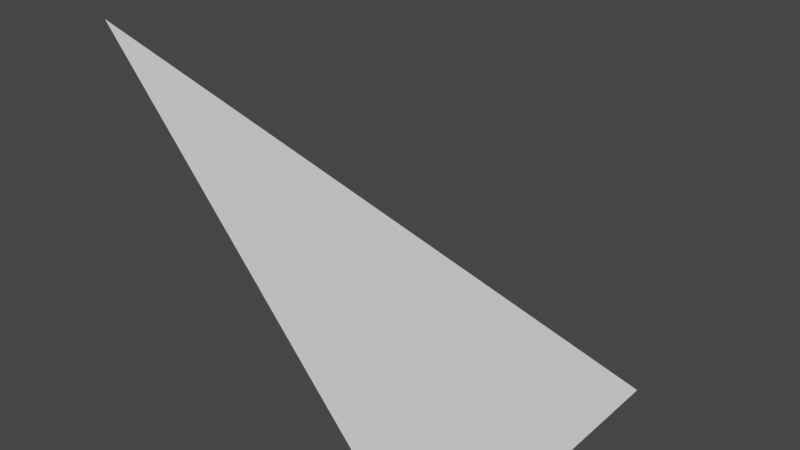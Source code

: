# Source: Attribute_Visualiser.blend  (saved by Blender 4.0.20; exported with 4.5.12 LTS)
import bpy
from mathutils import Matrix  # noqa: F401  (used for matrix-valued properties, if any)

bpy.ops.wm.read_factory_settings(use_empty=True)
scene = bpy.context.scene
scene.name = 'Scene'

# ---- collections
col_collection = bpy.data.collections.new('Collection'); scene.collection.children.link(col_collection)

# ---- node groups
ng_attribute_visualiser = bpy.data.node_groups.new('Attribute Visualiser', 'GeometryNodeTree')
_s = ng_attribute_visualiser.interface.new_socket(name='Mesh', in_out='OUTPUT', socket_type='NodeSocketGeometry')
_s = ng_attribute_visualiser.interface.new_socket(name='Geometry', in_out='INPUT', socket_type='NodeSocketGeometry')
_s = ng_attribute_visualiser.interface.new_socket(name='Attribute', in_out='INPUT', socket_type='NodeSocketFloat')
_s = ng_attribute_visualiser.interface.new_socket(name='Decimals', in_out='INPUT', socket_type='NodeSocketInt')
_s.min_value = 0
_s.max_value = 3
_s = ng_attribute_visualiser.interface.new_socket(name='Character Size', in_out='INPUT', socket_type='NodeSocketFloat')
_s.default_value = 0.25
_s.min_value = 0.0
_s.max_value = 1.0
ng_attribute_visualiser.is_modifier = True
_N = ng_attribute_visualiser.nodes; _L = ng_attribute_visualiser.links
n0 = _N.new('NodeFrame'); n0.name = 'Frame.010'; n0.location = (-2490, 219)
n0.label = 'DECIMALS'
n0.width = 880
n1 = _N.new('NodeFrame'); n1.name = 'Frame.003'; n1.location = (-2484, -529)
n1.label = 'FULL NUMBER'
n1.width = 1038
n2 = _N.new('NodeFrame'); n2.name = 'Frame'; n2.location = (-486, 1101)
n2.label = 'CHARACTER OFFSET'
n2.width = 1509
n3 = _N.new('NodeFrame'); n3.name = 'Frame.002'; n3.location = (904, -1214)
n3.label = 'VISUALISE DIGITS'
n3.width = 807
n4 = _N.new('NodeFrame'); n4.name = 'Frame.004'; n4.location = (1047, -714)
n4.label = 'DECIMAL VALUES'
n4.width = 865
n5 = _N.new('NodeFrame'); n5.name = 'Frame.001'; n5.location = (-990, -640)
n5.label = 'CALCULATE NUMBER LENGTH'
n5.width = 734
n6 = _N.new('NodeFrame'); n6.name = 'Frame.005'; n6.location = (-995, -73)
n6.label = 'LESS THAN ONE CASE'
n6.width = 1004
n7 = _N.new('NodeReroute'); n7.name = 'Reroute'; n7.location = (-1190, -342)
n7.width = 16
n7.socket_idname = 'NodeSocketFloat'
n8 = _N.new('GeometryNodeStoreNamedAttribute'); n8.name = 'Store Named Attribute.002'; n8.location = (-1032, 173)
n8.inputs[2].default_value = 'attribute'
n9 = _N.new('ShaderNodeMath'); n9.name = 'Math.014'; n9.location = (476, -324)
n9.operation = 'POWER'
n9.inputs[0].default_value = 10.0
n10 = _N.new('GeometryNodeInputNamedAttribute'); n10.name = 'Named Attribute.007'; n10.location = (191, -365)
n10.label = 'Named Attribute'
n10.data_type = 'INT'
n10.inputs[0].default_value = 'decimals'
n11 = _N.new('ShaderNodeMath'); n11.name = 'Math.013'; n11.location = (192, -191)
n11.operation = 'TRUNC'
n11.inputs[1].default_value = 1.0
n12 = _N.new('NodeReroute'); n12.name = 'Reroute.001'; n12.location = (35, -138)
n12.width = 16
n12.socket_idname = 'NodeSocketFloat'
n13 = _N.new('ShaderNodeMath'); n13.name = 'Math.016'; n13.location = (435, -40)
n13.operation = 'SUBTRACT'
n14 = _N.new('ShaderNodeMath'); n14.name = 'Math.015'; n14.location = (710, -161)
n14.operation = 'MULTIPLY'
n15 = _N.new('ShaderNodeMath'); n15.name = 'Math.010'; n15.location = (673, -227)
n15.operation = 'POWER'
n15.inputs[0].default_value = 10.0
n16 = _N.new('ShaderNodeMath'); n16.name = 'Math.012'; n16.location = (471, -230)
n17 = _N.new('GeometryNodeInputNamedAttribute'); n17.name = 'Named Attribute.004'; n17.location = (30, -353)
n17.data_type = 'INT'
n17.inputs[0].default_value = 'decimals'
n18 = _N.new('FunctionNodeCompare'); n18.name = 'Compare.001'; n18.location = (291, -407)
n18.label = 'Greather Than'
n18.data_type = 'INT'
n18.inputs[6].default_value = (0.0, 0.0, 0.0, 0.0)
n18.inputs[7].default_value = (0.0, 0.0, 0.0, 0.0)
n19 = _N.new('ShaderNodeMath'); n19.name = 'Math.009'; n19.location = (869, -40)
n19.operation = 'MULTIPLY'
n20 = _N.new('ShaderNodeMath'); n20.name = 'Math.017'; n20.location = (-1399, -303)
n21 = _N.new('ShaderNodeMath'); n21.name = 'Math.011'; n21.location = (218, -96)
n21.operation = 'TRUNC'
n21.inputs[1].default_value = 1.0
n22 = _N.new('GeometryNodeStoreNamedAttribute'); n22.name = 'Store Named Attribute.003'; n22.location = (-2565, 468)
n22.data_type = 'INT'
n22.inputs[2].default_value = 'decimals'
n23 = _N.new('GeometryNodeStoreNamedAttribute'); n23.name = 'Store Named Attribute.004'; n23.location = (-2944, 478)
n23.data_type = 'BOOLEAN'
n23.inputs[2].default_value = 'negative'
n24 = _N.new('FunctionNodeCompare'); n24.name = 'Compare.004'; n24.location = (-3179, -83)
n24.operation = 'LESS_THAN'
n24.inputs[6].default_value = (0.0, 0.0, 0.0, 0.0)
n24.inputs[7].default_value = (0.0, 0.0, 0.0, 0.0)
n25 = _N.new('GeometryNodeStringToCurves'); n25.name = 'String to Curves'; n25.location = (233, -86)
n25.font = None
n25.pivot_mode = 'BOTTOM_CENTER'
n25.inputs[0].default_value = '0123456789.-'
n26 = _N.new('ShaderNodeVectorMath'); n26.name = 'Vector Math'; n26.location = (532, -232)
n26.operation = 'MULTIPLY'
n26.inputs[1].default_value = (-1.0, 0.0, 0.0)
n27 = _N.new('GeometryNodeSetPosition'); n27.name = 'Set Position'; n27.location = (761, -66)
n28 = _N.new('GeometryNodeSetPosition'); n28.name = 'Set Position.001'; n28.location = (1834, 205)
n29 = _N.new('ShaderNodeValue'); n29.name = 'Value'; n29.location = (722, -692)
n29.outputs[0].default_value = -0.58
n30 = _N.new('GeometryNodeInputNamedAttribute'); n30.name = 'Named Attribute'; n30.location = (731, -551)
n30.data_type = 'INT'
n30.inputs[0].default_value = 'Duplicate Index'
n31 = _N.new('GeometryNodeStoreNamedAttribute'); n31.name = 'Store Named Attribute.001'; n31.location = (197, 274)
n31.data_type = 'INT'
n31.inputs[2].default_value = 'lenght'
n32 = _N.new('GeometryNodeStoreNamedAttribute'); n32.name = 'Store Named Attribute'; n32.location = (843, 277)
n32.data_type = 'INT'
n32.inputs[2].default_value = 'Duplicate Index'
n33 = _N.new('GeometryNodeDuplicateElements'); n33.name = 'Duplicate Elements'; n33.location = (660, 259)
n34 = _N.new('GeometryNodeInputNamedAttribute'); n34.name = 'Named Attribute.002'; n34.location = (29, -40)
n34.inputs[0].default_value = 'attribute'
n35 = _N.new('GeometryNodeInputNamedAttribute'); n35.name = 'Named Attribute.003'; n35.location = (31, -178)
n35.data_type = 'INT'
n35.inputs[0].default_value = 'Duplicate Index'
n36 = _N.new('ShaderNodeMath'); n36.name = 'Math.006'; n36.location = (472, -57)
n36.operation = 'DIVIDE'
n37 = _N.new('ShaderNodeMath'); n37.name = 'Math.007'; n37.location = (251, -170)
n37.operation = 'POWER'
n37.inputs[0].default_value = 10.0
n38 = _N.new('ShaderNodeMath'); n38.name = 'Math.008'; n38.location = (638, -60)
n38.operation = 'MODULO'
n38.inputs[1].default_value = 10.0
n39 = _N.new('FunctionNodeCompare'); n39.name = 'Compare.002'; n39.location = (319, -225)
n39.operation = 'EQUAL'
n39.data_type = 'INT'
n39.inputs[6].default_value = (0.0, 0.0, 0.0, 0.0)
n39.inputs[7].default_value = (0.0, 0.0, 0.0, 0.0)
n40 = _N.new('FunctionNodeCompare'); n40.name = 'Compare.003'; n40.location = (318, -40)
n40.data_type = 'INT'
n40.inputs[6].default_value = (0.0, 0.0, 0.0, 0.0)
n40.inputs[7].default_value = (0.0, 0.0, 0.0, 0.0)
n41 = _N.new('GeometryNodeInputNamedAttribute'); n41.name = 'Named Attribute.005'; n41.location = (29, -114)
n41.data_type = 'INT'
n41.inputs[0].default_value = 'decimals'
n42 = _N.new('GeometryNodeInputNamedAttribute'); n42.name = 'Named Attribute.006'; n42.location = (29, -257)
n42.data_type = 'INT'
n42.inputs[0].default_value = 'Duplicate Index'
n43 = _N.new('FunctionNodeBooleanMath'); n43.name = 'Boolean Math'; n43.location = (521, -94)
n44 = _N.new('GeometryNodeInputNamedAttribute'); n44.name = 'Named Attribute.011'; n44.location = (1174, -538)
n44.data_type = 'INT'
n44.inputs[0].default_value = 'Duplicate Index'
n45 = _N.new('GeometryNodeInputNamedAttribute'); n45.name = 'Named Attribute.010'; n45.location = (1173, -397)
n45.data_type = 'INT'
n45.inputs[0].default_value = 'lenght'
n46 = _N.new('ShaderNodeMath'); n46.name = 'Math.019'; n46.location = (1403, -330)
n46.operation = 'SUBTRACT'
n46.inputs[1].default_value = 1.0
n47 = _N.new('FunctionNodeCompare'); n47.name = 'Compare.005'; n47.location = (1667, -413)
n47.operation = 'EQUAL'
n47.data_type = 'INT'
n47.inputs[6].default_value = (0.0, 0.0, 0.0, 0.0)
n47.inputs[7].default_value = (0.0, 0.0, 0.0, 0.0)
n48 = _N.new('GeometryNodeInputNamedAttribute'); n48.name = 'Named Attribute.009'; n48.location = (1166, -261)
n48.data_type = 'BOOLEAN'
n48.inputs[0].default_value = 'negative'
n49 = _N.new('GeometryNodeSwitch'); n49.name = 'Switch.001'; n49.location = (2228, -235)
n49.input_type = 'INT'
n49.inputs[2].default_value = 11
n50 = _N.new('GeometryNodeSwitch'); n50.name = 'Switch'; n50.location = (696, -77)
n50.input_type = 'INT'
n50.inputs[2].default_value = 10
n51 = _N.new('GeometryNodeInstanceOnPoints'); n51.name = 'Instance on Points'; n51.location = (2611, 134)
n51.inputs[3].default_value = True
n52 = _N.new('FunctionNodeBooleanMath'); n52.name = 'Boolean Math.001'; n52.location = (1885, -219)
n53 = _N.new('ShaderNodeMath'); n53.name = 'Math.005'; n53.location = (-3021, -264)
n53.operation = 'ABSOLUTE'
n53.inputs[1].default_value = 1.0
n54 = _N.new('ShaderNodeMath'); n54.name = 'Math.018'; n54.location = (-80, 330)
n55 = _N.new('GeometryNodeInputNamedAttribute'); n55.name = 'Named Attribute.008'; n55.location = (-308, 309)
n55.data_type = 'BOOLEAN'
n55.inputs[0].default_value = 'negative'
n56 = _N.new('ShaderNodeMath'); n56.name = 'Math.001'; n56.location = (209, -226)
n56.operation = 'LOGARITHM'
n56.inputs[1].default_value = 10.0
n57 = _N.new('ShaderNodeMath'); n57.name = 'Math.002'; n57.location = (383, -226)
n57.operation = 'CEIL'
n57.inputs[1].default_value = 10.0
n58 = _N.new('ShaderNodeMath'); n58.name = 'Math.003'; n58.location = (29, -227)
n58.inputs[1].default_value = 1.0
n59 = _N.new('ShaderNodeMath'); n59.name = 'Math.004'; n59.location = (565, -48)
n60 = _N.new('FunctionNodeCompare'); n60.name = 'Compare'; n60.location = (38, -40)
n60.operation = 'EQUAL'
n60.data_type = 'INT'
n60.inputs[6].default_value = (0.0, 0.0, 0.0, 0.0)
n60.inputs[7].default_value = (0.0, 0.0, 0.0, 0.0)
n61 = _N.new('ShaderNodeMath'); n61.name = 'Math.021'; n61.location = (631, -163)
n62 = _N.new('FunctionNodeBooleanMath'); n62.name = 'Boolean Math.002'; n62.location = (273, -139)
n63 = _N.new('FunctionNodeCompare'); n63.name = 'Compare.006'; n63.location = (36, -95)
n63.operation = 'LESS_THAN'
n63.inputs[1].default_value = 1.0
n63.inputs[6].default_value = (0.0, 0.0, 0.0, 0.0)
n63.inputs[7].default_value = (0.0, 0.0, 0.0, 0.0)
n64 = _N.new('GeometryNodeInputNamedAttribute'); n64.name = 'Named Attribute.012'; n64.location = (29, -289)
n64.data_type = 'INT'
n64.inputs[0].default_value = 'decimals'
n65 = _N.new('ShaderNodeMath'); n65.name = 'Math.020'; n65.location = (447, -136)
n65.inputs[1].default_value = 1.0
n66 = _N.new('GeometryNodeSwitch'); n66.name = 'Switch.002'; n66.location = (835, -39)
n66.input_type = 'INT'
n67 = _N.new('ShaderNodeMath'); n67.name = 'Math'; n67.location = (900, -549)
n67.operation = 'MULTIPLY'
n68 = _N.new('ShaderNodeMath'); n68.name = 'Math.022'; n68.location = (1120, -549)
n69 = _N.new('GeometryNodeInputNamedAttribute'); n69.name = 'Named Attribute.001'; n69.location = (205, 59)
n69.data_type = 'INT'
n69.inputs[0].default_value = 'lenght'
n70 = _N.new('GeometryNodeSwitch'); n70.name = 'Switch.003'; n70.location = (852, -259)
n70.input_type = 'FLOAT'
n71 = _N.new('GeometryNodeInputNamedAttribute'); n71.name = 'Named Attribute.013'; n71.location = (29, -211)
n71.data_type = 'INT'
n71.inputs[0].default_value = 'Duplicate Index'
n72 = _N.new('FunctionNodeCompare'); n72.name = 'Compare.007'; n72.location = (266, -230)
n72.operation = 'GREATER_EQUAL'
n72.data_type = 'INT'
n72.inputs[6].default_value = (0.0, 0.0, 0.0, 0.0)
n72.inputs[7].default_value = (0.0, 0.0, 0.0, 0.0)
n73 = _N.new('ShaderNodeMath'); n73.name = 'Math.023'; n73.location = (477, -328)
n74 = _N.new('FunctionNodeCompare'); n74.name = 'Compare.008'; n74.location = (271, -409)
n74.data_type = 'INT'
n74.inputs[6].default_value = (0.0, 0.0, 0.0, 0.0)
n74.inputs[7].default_value = (0.0, 0.0, 0.0, 0.0)
n75 = _N.new('ShaderNodeMath'); n75.name = 'Math.024'; n75.location = (678, -349)
n75.operation = 'MULTIPLY'
n75.inputs[1].default_value = 0.15
n76 = _N.new('GeometryNodeInputNamedAttribute'); n76.name = 'Named Attribute.014'; n76.location = (32, -358)
n76.data_type = 'INT'
n76.inputs[0].default_value = 'decimals'
n77 = _N.new('GeometryNodeInputNamedAttribute'); n77.name = 'Named Attribute.015'; n77.location = (279, -39)
n77.data_type = 'INT'
n77.inputs[0].default_value = 'decimals'
n78 = _N.new('FunctionNodeBooleanMath'); n78.name = 'Boolean Math.003'; n78.location = (489, -54)
n79 = _N.new('ShaderNodeCombineXYZ'); n79.name = 'Combine XYZ'; n79.location = (1340, -550)
n80 = _N.new('ShaderNodeVectorMath'); n80.name = 'Vector Math.001'; n80.location = (1263, 593)
n80.operation = 'SCALE'
n81 = _N.new('NodeGroupOutput'); n81.name = 'Group Output'; n81.location = (4108, 134)
n82 = _N.new('NodeReroute'); n82.name = 'Reroute.002'; n82.location = (-3295, -313)
n82.width = 16
n82.socket_idname = 'NodeSocketFloat'
n83 = _N.new('NodeReroute'); n83.name = 'Reroute.003'; n83.location = (208, -237)
n83.width = 16
n83.socket_idname = 'NodeSocketFloat'
n84 = _N.new('NodeGroupInput'); n84.name = 'Group Input.001'; n84.location = (23, -237)
n85 = _N.new('NodeGroupInput'); n85.name = 'Group Input'; n85.location = (-3689, 293)
n86 = _N.new('GeometryNodeRemoveAttribute'); n86.name = 'Remove Named Attribute'; n86.location = (2862, 126)
n86.inputs[1].default_value = 'lenght'
n87 = _N.new('GeometryNodeRemoveAttribute'); n87.name = 'Remove Named Attribute.001'; n87.location = (3112, 124)
n87.inputs[1].default_value = 'attribute'
n88 = _N.new('GeometryNodeRemoveAttribute'); n88.name = 'Remove Named Attribute.002'; n88.location = (3363, 123)
n88.inputs[1].default_value = 'decimals'
n89 = _N.new('GeometryNodeRemoveAttribute'); n89.name = 'Remove Named Attribute.003'; n89.location = (3863, 137)
n89.inputs[1].default_value = 'Duplicate Index'
n90 = _N.new('GeometryNodeRemoveAttribute'); n90.name = 'Remove Named Attribute.004'; n90.location = (3613, 121)
n90.inputs[1].default_value = 'negative'
n91 = _N.new('FunctionNodeInputString'); n91.name = 'String'; n91.location = (-3685, 473)
n91.label = 'SOURCE'
n91.width = 570
n91.string = 'https://www.youtube.com/watch?v=_W47HfoeFsg'
n91.outputs[0].default_value = ''
n9.parent = n0
n10.parent = n0
n11.parent = n0
n12.parent = n0
n13.parent = n0
n14.parent = n0
n15.parent = n1
n16.parent = n1
n17.parent = n1
n18.parent = n1
n19.parent = n1
n21.parent = n1
n29.parent = n2
n30.parent = n2
n34.parent = n3
n35.parent = n3
n36.parent = n3
n37.parent = n3
n38.parent = n3
n39.parent = n4
n40.parent = n4
n41.parent = n4
n42.parent = n4
n43.parent = n4
n50.parent = n4
n56.parent = n5
n57.parent = n5
n58.parent = n5
n59.parent = n5
n60.parent = n5
n61.parent = n6
n62.parent = n6
n63.parent = n6
n64.parent = n6
n65.parent = n6
n66.parent = n6
n67.parent = n2
n68.parent = n2
n70.parent = n2
n71.parent = n2
n72.parent = n2
n73.parent = n2
n74.parent = n2
n75.parent = n2
n76.parent = n2
n77.parent = n2
n78.parent = n2
n79.parent = n2
_L.new(n31.outputs[0], n33.inputs[0])
_L.new(n89.outputs[0], n81.inputs[0])
_L.new(n28.outputs[0], n51.inputs[0])
_L.new(n25.outputs[3], n26.inputs[0])
_L.new(n25.outputs[0], n27.inputs[0])
_L.new(n26.outputs[0], n27.inputs[2])
_L.new(n27.outputs[0], n51.inputs[2])
_L.new(n32.outputs[0], n28.inputs[0])
_L.new(n33.outputs[0], n32.inputs[0])
_L.new(n30.outputs[0], n67.inputs[0])
_L.new(n68.outputs[0], n79.inputs[0])
_L.new(n29.outputs[0], n67.inputs[1])
_L.new(n33.outputs[1], n32.inputs[3])
_L.new(n58.outputs[0], n56.inputs[0])
_L.new(n56.outputs[0], n57.inputs[0])
_L.new(n7.outputs[0], n58.inputs[0])
_L.new(n7.outputs[0], n60.inputs[2])
_L.new(n60.outputs[0], n59.inputs[0])
_L.new(n57.outputs[0], n59.inputs[1])
_L.new(n8.outputs[0], n31.inputs[0])
_L.new(n22.outputs[0], n8.inputs[0])
_L.new(n7.outputs[0], n8.inputs[3])
_L.new(n34.outputs[0], n36.inputs[0])
_L.new(n37.outputs[0], n36.inputs[1])
_L.new(n35.outputs[0], n37.inputs[1])
_L.new(n36.outputs[0], n38.inputs[0])
_L.new(n82.outputs[0], n53.inputs[0])
_L.new(n21.outputs[0], n19.inputs[0])
_L.new(n23.outputs[0], n22.inputs[0])
_L.new(n15.outputs[0], n19.inputs[1])
_L.new(n53.outputs[0], n21.inputs[0])
_L.new(n17.outputs[0], n18.inputs[2])
_L.new(n17.outputs[0], n16.inputs[0])
_L.new(n18.outputs[0], n16.inputs[1])
_L.new(n16.outputs[0], n15.inputs[1])
_L.new(n10.outputs[0], n9.inputs[1])
_L.new(n13.outputs[0], n14.inputs[0])
_L.new(n9.outputs[0], n14.inputs[1])
_L.new(n11.outputs[0], n13.inputs[1])
_L.new(n53.outputs[0], n11.inputs[0])
_L.new(n12.outputs[0], n13.inputs[0])
_L.new(n53.outputs[0], n12.inputs[0])
_L.new(n14.outputs[0], n20.inputs[0])
_L.new(n19.outputs[0], n20.inputs[1])
_L.new(n20.outputs[0], n7.inputs[0])
_L.new(n41.outputs[0], n39.inputs[2])
_L.new(n42.outputs[0], n39.inputs[3])
_L.new(n41.outputs[0], n40.inputs[2])
_L.new(n38.outputs[0], n50.inputs[1])
_L.new(n40.outputs[0], n43.inputs[0])
_L.new(n39.outputs[0], n43.inputs[1])
_L.new(n43.outputs[0], n50.inputs[0])
_L.new(n69.outputs[0], n33.inputs[2])
_L.new(n82.outputs[0], n24.inputs[0])
_L.new(n85.outputs[0], n23.inputs[0])
_L.new(n24.outputs[0], n23.inputs[3])
_L.new(n55.outputs[0], n54.inputs[0])
_L.new(n54.outputs[0], n31.inputs[3])
_L.new(n45.outputs[0], n46.inputs[0])
_L.new(n44.outputs[0], n47.inputs[3])
_L.new(n46.outputs[0], n47.inputs[2])
_L.new(n48.outputs[0], n52.inputs[0])
_L.new(n47.outputs[0], n52.inputs[1])
_L.new(n50.outputs[0], n49.inputs[1])
_L.new(n52.outputs[0], n49.inputs[0])
_L.new(n49.outputs[0], n51.inputs[4])
_L.new(n53.outputs[0], n63.inputs[0])
_L.new(n63.outputs[0], n66.inputs[0])
_L.new(n59.outputs[0], n66.inputs[1])
_L.new(n63.outputs[0], n62.inputs[0])
_L.new(n64.outputs[0], n62.inputs[1])
_L.new(n62.outputs[0], n65.inputs[0])
_L.new(n65.outputs[0], n61.inputs[0])
_L.new(n61.outputs[0], n66.inputs[2])
_L.new(n66.outputs[0], n54.inputs[1])
_L.new(n64.outputs[0], n61.inputs[1])
_L.new(n67.outputs[0], n68.inputs[0])
_L.new(n71.outputs[0], n72.inputs[2])
_L.new(n76.outputs[0], n72.inputs[3])
_L.new(n70.outputs[0], n68.inputs[1])
_L.new(n71.outputs[0], n74.inputs[2])
_L.new(n76.outputs[0], n74.inputs[3])
_L.new(n72.outputs[0], n73.inputs[0])
_L.new(n74.outputs[0], n73.inputs[1])
_L.new(n73.outputs[0], n75.inputs[0])
_L.new(n75.outputs[0], n70.inputs[2])
_L.new(n77.outputs[0], n78.inputs[0])
_L.new(n72.outputs[0], n78.inputs[1])
_L.new(n78.outputs[0], n70.inputs[0])
_L.new(n75.outputs[0], n70.inputs[1])
_L.new(n79.outputs[0], n80.inputs[0])
_L.new(n80.outputs[0], n28.inputs[3])
_L.new(n83.outputs[0], n80.inputs[3])
_L.new(n51.outputs[0], n86.inputs[0])
_L.new(n86.outputs[0], n87.inputs[0])
_L.new(n87.outputs[0], n88.inputs[0])
_L.new(n90.outputs[0], n89.inputs[0])
_L.new(n88.outputs[0], n90.inputs[0])
_L.new(n85.outputs[1], n82.inputs[0])
_L.new(n85.outputs[2], n22.inputs[3])
_L.new(n84.outputs[3], n25.inputs[1])
_L.new(n84.outputs[3], n83.inputs[0])
n81.is_active_output = True
ng_geometry_nodes = bpy.data.node_groups.new('Geometry Nodes', 'GeometryNodeTree')
_s = ng_geometry_nodes.interface.new_socket(name='Geometry', in_out='OUTPUT', socket_type='NodeSocketGeometry')
_s = ng_geometry_nodes.interface.new_socket(name='Geometry', in_out='INPUT', socket_type='NodeSocketGeometry')
ng_geometry_nodes.is_modifier = True
_N = ng_geometry_nodes.nodes; _L = ng_geometry_nodes.links
n0 = _N.new('NodeGroupInput'); n0.name = 'Group Input'; n0.location = (-702, -4)
n1 = _N.new('GeometryNodeSeparateGeometry'); n1.name = 'Separate Geometry'; n1.location = (-435, 53)
n2 = _N.new('GeometryNodeInputPosition'); n2.name = 'Position'; n2.location = (-462, -244)
n3 = _N.new('ShaderNodeSeparateXYZ'); n3.name = 'Separate XYZ'; n3.location = (-241, -265)
n4 = _N.new('GeometryNodeGroup'); n4.name = 'Group'; n4.location = (-54, -79)
n4.node_tree = ng_attribute_visualiser
n4.inputs[2].default_value = 3
n4.inputs[3].default_value = 0.25
n5 = _N.new('NodeGroupOutput'); n5.name = 'Group Output'; n5.location = (1147, 31)
n6 = _N.new('GeometryNodeJoinGeometry'); n6.name = 'Join Geometry'; n6.location = (906, 14)
n6.hide = True
n7 = _N.new('GeometryNodeRotateInstances'); n7.name = 'Rotate Instances'; n7.location = (128, -128)
n7.inputs[2].default_value = (1.571, 0.0, 0.0)
n8 = _N.new('GeometryNodeFillCurve'); n8.name = 'Fill Curve'; n8.location = (311, -85)
_L.new(n0.outputs[0], n1.inputs[0])
_L.new(n1.outputs[0], n4.inputs[0])
_L.new(n1.outputs[0], n6.inputs[0])
_L.new(n6.outputs[0], n5.inputs[0])
_L.new(n2.outputs[0], n3.inputs[0])
_L.new(n3.outputs[2], n4.inputs[1])
_L.new(n4.outputs[0], n7.inputs[0])
_L.new(n7.outputs[0], n8.inputs[0])
_L.new(n8.outputs[0], n6.inputs[0])
n5.is_active_output = True
ng_auto_smooth = bpy.data.node_groups.new('Auto Smooth', 'GeometryNodeTree')
_s = ng_auto_smooth.interface.new_socket(name='Geometry', in_out='OUTPUT', socket_type='NodeSocketGeometry')
_s = ng_auto_smooth.interface.new_socket(name='Geometry', in_out='INPUT', socket_type='NodeSocketGeometry')
_s = ng_auto_smooth.interface.new_socket(name='Angle', in_out='INPUT', socket_type='NodeSocketFloat')
_s.subtype = 'ANGLE'
_s.min_value = 0.0
_s.max_value = 3.142
ng_auto_smooth.is_modifier = True
_N = ng_auto_smooth.nodes; _L = ng_auto_smooth.links
n0 = _N.new('NodeGroupOutput'); n0.name = 'Group Output'; n0.location = (480, -100)
n1 = _N.new('NodeGroupInput'); n1.name = 'Group Input'; n1.location = (-420, -300)
n2 = _N.new('NodeGroupInput'); n2.name = 'Group Input.001'; n2.location = (-60, -100)
n3 = _N.new('GeometryNodeSetShadeSmooth'); n3.name = 'Set Shade Smooth'; n3.location = (120, -100)
n3.domain = 'EDGE'
n4 = _N.new('GeometryNodeSetShadeSmooth'); n4.name = 'Set Shade Smooth.001'; n4.location = (300, -100)
n5 = _N.new('GeometryNodeInputMeshEdgeAngle'); n5.name = 'Edge Angle'; n5.location = (-420, -220)
n6 = _N.new('GeometryNodeInputEdgeSmooth'); n6.name = 'Is Edge Smooth'; n6.location = (-60, -160)
n7 = _N.new('GeometryNodeInputShadeSmooth'); n7.name = 'Is Face Smooth'; n7.location = (-240, -340)
n8 = _N.new('FunctionNodeBooleanMath'); n8.name = 'Boolean Math'; n8.location = (-60, -220)
n9 = _N.new('FunctionNodeCompare'); n9.name = 'Compare'; n9.location = (-240, -180)
n9.operation = 'LESS_EQUAL'
_L.new(n5.outputs[0], n9.inputs[0])
_L.new(n4.outputs[0], n0.inputs[0])
_L.new(n1.outputs[1], n9.inputs[1])
_L.new(n9.outputs[0], n8.inputs[0])
_L.new(n7.outputs[0], n8.inputs[1])
_L.new(n2.outputs[0], n3.inputs[0])
_L.new(n6.outputs[0], n3.inputs[1])
_L.new(n3.outputs[0], n4.inputs[0])
_L.new(n8.outputs[0], n3.inputs[2])
n0.is_active_output = True

# ---- world
world_world = bpy.data.worlds.new('World'); scene.world = world_world
world_world.use_nodes = True; world_world.node_tree.nodes.clear()
_N = world_world.node_tree.nodes; _L = world_world.node_tree.links
n0 = _N.new('ShaderNodeOutputWorld'); n0.name = 'World Output'; n0.location = (300, 300)
n1 = _N.new('ShaderNodeBackground'); n1.name = 'Background'; n1.location = (10, 300)
n1.inputs[0].default_value = (0.05088, 0.05088, 0.05088, 1.0)
_L.new(n1.outputs[0], n0.inputs[0])
n0.is_active_output = True
world_world.color = (0.05088, 0.05088, 0.05088)
world_world.use_sun_shadow = False
world_world.sun_shadow_jitter_overblur = 0.0

# ---- meshes
me_new_roma_mass_002 = bpy.data.meshes.new('New RoMa Mass.002')
me_new_roma_mass_002.from_pydata([(1.0, 1.0, 0.0), (-1.0, 1.0, 0.0), (1.0, -1.0, 0.0), (-1.0, -1.0, 2.338)], [], [(3, 2, 0, 1)])
_uv = me_new_roma_mass_002.uv_layers.new(name='UVMap')
_uv.uv.foreach_set('vector', [0.0, 0.0, 1.0, 0.0, 1.0, 1.0, 0.0, 1.0])
me_new_roma_mass_002.update()

# ---- objects
ob_plane = bpy.data.objects.new('Plane', me_new_roma_mass_002)

# ---- transforms, parenting, visibility, modifiers, constraints
ob_plane.location = (0.0, 0.0, 0.0)
_m = ob_plane.modifiers.new('GeometryNodes', 'NODES')
_m.node_group = ng_geometry_nodes
_m = ob_plane.modifiers.new('Auto Smooth', 'NODES')
_m.node_group = ng_auto_smooth
_gi = [s.identifier for s in ng_auto_smooth.interface.items_tree if s.item_type == 'SOCKET' and s.in_out == 'INPUT']
_m[_gi[1]] = 0.5236  # Angle

# ---- collection membership
col_collection.objects.link(ob_plane)

# ---- scene / render settings (as saved in the file)
scene.frame_start = 1; scene.frame_end = 250; scene.frame_set(1)
scene.render.engine = 'BLENDER_EEVEE_NEXT'
scene.cycles.sampling_pattern = 'TABULATED_SOBOL'
scene.view_settings.view_transform = 'Filmic'
bpy.context.view_layer.update()

# ---- added for rendering (the .blend has no active camera and no usable light): camera, sun
cam_auto = bpy.data.cameras.new('AutoCamera')
cam_auto.lens = 50.0
cam_auto.sensor_width = 36.0
cam_auto.clip_end = 1000.0
ob_auto_camera = bpy.data.objects.new('AutoCamera', cam_auto)
scene.collection.objects.link(ob_auto_camera)
ob_auto_camera.location = (3.39497, -4.07396, 3.88474)
ob_auto_camera.rotation_euler = (1.09748, -7.21219e-08, 0.694738)
scene.camera = ob_auto_camera
light_auto_sun = bpy.data.lights.new('AutoSun', 'SUN')
light_auto_sun.energy = 3.0
light_auto_sun.angle = 0.0523599
ob_auto_sun = bpy.data.objects.new('AutoSun', light_auto_sun)
scene.collection.objects.link(ob_auto_sun)
ob_auto_sun.rotation_euler = (0.872665, 0.174533, 0.523599)
bpy.context.view_layer.update()

